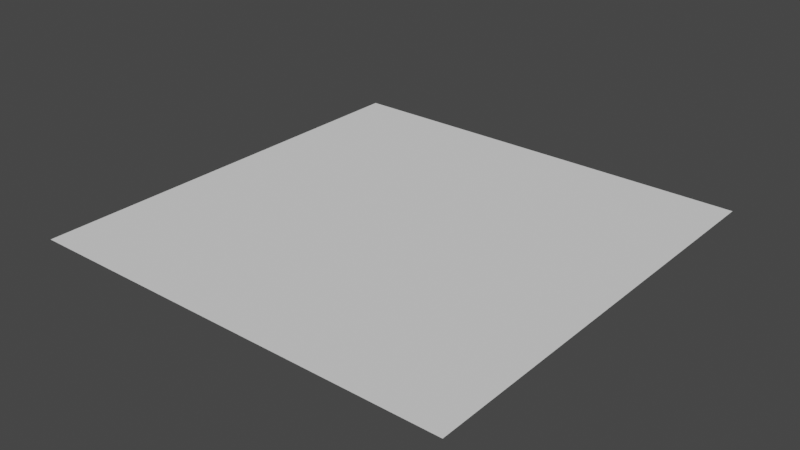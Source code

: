 # Source: plane.blend  (saved by Blender 3.5.10; exported with 4.5.12 LTS)
import bpy
from mathutils import Matrix  # noqa: F401  (used for matrix-valued properties, if any)

bpy.ops.wm.read_factory_settings(use_empty=True)
scene = bpy.context.scene
scene.name = 'Scene'

# ---- world
world_world = bpy.data.worlds.new('World'); scene.world = world_world
world_world.use_nodes = True; world_world.node_tree.nodes.clear()
_N = world_world.node_tree.nodes; _L = world_world.node_tree.links
n0 = _N.new('ShaderNodeOutputWorld'); n0.name = 'World Output'; n0.location = (300, 300)
n1 = _N.new('ShaderNodeBackground'); n1.name = 'Background'; n1.location = (10, 300)
n1.inputs[0].default_value = (0.05088, 0.05088, 0.05088, 1.0)
_L.new(n1.outputs[0], n0.inputs[0])
n0.is_active_output = True
world_world.color = (0.05088, 0.05088, 0.05088)
world_world.use_sun_shadow = False
world_world.sun_shadow_jitter_overblur = 0.0

# ---- meshes
me_plane = bpy.data.meshes.new('Plane')
me_plane.from_pydata([(-1.0, -1.0, 0.0), (1.0, -1.0, 0.0), (-1.0, 1.0, 0.0), (1.0, 1.0, 0.0)], [], [(0, 1, 3, 2)])
_uv = me_plane.uv_layers.new(name='UVMap')
_uv.uv.foreach_set('vector', [0.0, 0.0, 1.0, 0.0, 1.0, 1.0, 0.0, 1.0])
me_plane.update()

# ---- objects
ob_plane = bpy.data.objects.new('Plane', me_plane)

# ---- transforms, parenting, visibility, modifiers, constraints
ob_plane.location = (0.0, 0.0, 0.0)
ob_plane.scale = (5.0, 5.0, 1.0)

# ---- collection membership
scene.collection.objects.link(ob_plane)

# ---- scene / render settings (as saved in the file)
scene.frame_start = 1; scene.frame_end = 250; scene.frame_set(1)
scene.render.engine = 'BLENDER_EEVEE_NEXT'
scene.cycles.sampling_pattern = 'TABULATED_SOBOL'
scene.view_settings.view_transform = 'Filmic'
bpy.context.view_layer.update()

# ---- added for rendering (the .blend has no active camera and no usable light): camera, sun
cam_auto = bpy.data.cameras.new('AutoCamera')
cam_auto.lens = 50.0
cam_auto.sensor_width = 36.0
cam_auto.clip_end = 1000.0
ob_auto_camera = bpy.data.objects.new('AutoCamera', cam_auto)
scene.collection.objects.link(ob_auto_camera)
ob_auto_camera.location = (13.0847, -15.7016, 10.4677)
ob_auto_camera.rotation_euler = (1.09748, -7.21219e-08, 0.694738)
scene.camera = ob_auto_camera
light_auto_sun = bpy.data.lights.new('AutoSun', 'SUN')
light_auto_sun.energy = 3.0
light_auto_sun.angle = 0.0523599
ob_auto_sun = bpy.data.objects.new('AutoSun', light_auto_sun)
scene.collection.objects.link(ob_auto_sun)
ob_auto_sun.rotation_euler = (0.872665, 0.174533, 0.523599)
bpy.context.view_layer.update()

